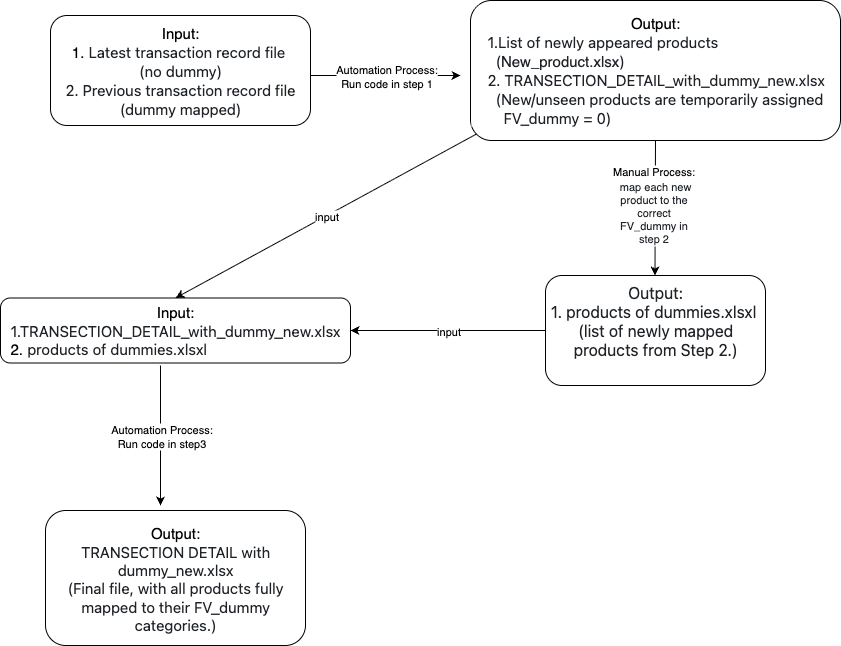

The diagram above was exported from draw.io. Its source (the exported page's mxGraphModel, read from the mxfile embedded in the PNG):
<mxGraphModel dx="2128" dy="768" grid="1" gridSize="10" guides="1" tooltips="1" connect="1" arrows="1" fold="1" page="1" pageScale="1" pageWidth="827" pageHeight="1169" math="0" shadow="0">
  <root>
    <mxCell id="0" />
    <mxCell id="1" parent="0" />
    <mxCell id="jIv1I_aahSQEFRo3IrdE-1" value="&lt;font style=&quot;font-size: 15px;&quot;&gt;Input:&lt;/font&gt;&lt;div&gt;&lt;font style=&quot;font-size: 15px;&quot;&gt;1.&amp;nbsp;&lt;span style=&quot;background-color: rgb(255, 255, 255); color: rgb(31, 35, 40); font-family: -apple-system, &amp;quot;system-ui&amp;quot;, &amp;quot;Segoe UI&amp;quot;, &amp;quot;Noto Sans&amp;quot;, Helvetica, Arial, sans-serif, &amp;quot;Apple Color Emoji&amp;quot;, &amp;quot;Segoe UI Emoji&amp;quot;; text-align: start;&quot;&gt;Latest transaction record file&amp;nbsp;&lt;/span&gt;&lt;/font&gt;&lt;/div&gt;&lt;div&gt;&lt;span style=&quot;background-color: rgb(255, 255, 255); color: rgb(31, 35, 40); font-family: -apple-system, &amp;quot;system-ui&amp;quot;, &amp;quot;Segoe UI&amp;quot;, &amp;quot;Noto Sans&amp;quot;, Helvetica, Arial, sans-serif, &amp;quot;Apple Color Emoji&amp;quot;, &amp;quot;Segoe UI Emoji&amp;quot;; text-align: start;&quot;&gt;&lt;font style=&quot;font-size: 15px;&quot;&gt;(no dummy)&lt;/font&gt;&lt;/span&gt;&lt;/div&gt;&lt;div&gt;&lt;font style=&quot;font-size: 15px;&quot;&gt;&lt;span style=&quot;background-color: rgb(255, 255, 255); color: rgb(31, 35, 40); font-family: -apple-system, &amp;quot;system-ui&amp;quot;, &amp;quot;Segoe UI&amp;quot;, &amp;quot;Noto Sans&amp;quot;, Helvetica, Arial, sans-serif, &amp;quot;Apple Color Emoji&amp;quot;, &amp;quot;Segoe UI Emoji&amp;quot;; text-align: start;&quot;&gt;2.&amp;nbsp;&lt;/span&gt;&lt;span style=&quot;background-color: rgb(255, 255, 255); color: rgb(31, 35, 40); font-family: -apple-system, &amp;quot;system-ui&amp;quot;, &amp;quot;Segoe UI&amp;quot;, &amp;quot;Noto Sans&amp;quot;, Helvetica, Arial, sans-serif, &amp;quot;Apple Color Emoji&amp;quot;, &amp;quot;Segoe UI Emoji&amp;quot;; text-align: start;&quot;&gt;Previous transaction record file&lt;/span&gt;&lt;/font&gt;&lt;/div&gt;&lt;div&gt;&lt;span style=&quot;background-color: rgb(255, 255, 255); color: rgb(31, 35, 40); font-family: -apple-system, &amp;quot;system-ui&amp;quot;, &amp;quot;Segoe UI&amp;quot;, &amp;quot;Noto Sans&amp;quot;, Helvetica, Arial, sans-serif, &amp;quot;Apple Color Emoji&amp;quot;, &amp;quot;Segoe UI Emoji&amp;quot;; text-align: start;&quot;&gt;&lt;font style=&quot;font-size: 15px;&quot;&gt;(dummy mapped)&lt;/font&gt;&lt;/span&gt;&lt;/div&gt;" style="rounded=1;whiteSpace=wrap;html=1;" vertex="1" parent="1">
      <mxGeometry x="30" y="60" width="260" height="110" as="geometry" />
    </mxCell>
    <mxCell id="jIv1I_aahSQEFRo3IrdE-2" value="&lt;font style=&quot;font-size: 15px;&quot;&gt;Output:&lt;br&gt;&lt;/font&gt;&lt;div style=&quot;text-align: left;&quot;&gt;&lt;span style=&quot;color: rgb(31, 35, 40); font-family: -apple-system, &amp;quot;system-ui&amp;quot;, &amp;quot;Segoe UI&amp;quot;, &amp;quot;Noto Sans&amp;quot;, Helvetica, Arial, sans-serif, &amp;quot;Apple Color Emoji&amp;quot;, &amp;quot;Segoe UI Emoji&amp;quot;; background-color: rgb(255, 255, 255);&quot;&gt;&lt;font style=&quot;font-size: 15px;&quot;&gt;&amp;nbsp; &amp;nbsp; 1.List of newly appeared products&lt;/font&gt;&lt;/span&gt;&lt;/div&gt;&lt;div style=&quot;text-align: left;&quot;&gt;&lt;font style=&quot;font-size: 15px;&quot;&gt;&lt;span style=&quot;color: rgb(31, 35, 40); font-family: -apple-system, &amp;quot;system-ui&amp;quot;, &amp;quot;Segoe UI&amp;quot;, &amp;quot;Noto Sans&amp;quot;, Helvetica, Arial, sans-serif, &amp;quot;Apple Color Emoji&amp;quot;, &amp;quot;Segoe UI Emoji&amp;quot;; background-color: rgb(255, 255, 255);&quot;&gt;&lt;font style=&quot;&quot;&gt;&amp;nbsp; &amp;nbsp; &amp;nbsp; (&lt;/font&gt;&lt;/span&gt;&lt;span style=&quot;background-color: rgb(255, 255, 255); color: rgb(31, 35, 40);&quot;&gt;&lt;font style=&quot;&quot; face=&quot;Helvetica&quot;&gt;New_product.xlsx&lt;/font&gt;&lt;/span&gt;&lt;span style=&quot;background-color: light-dark(rgb(255, 255, 255), rgb(18, 18, 18)); color: light-dark(rgb(31, 35, 40), rgb(205, 208, 212)); font-family: -apple-system, &amp;quot;system-ui&amp;quot;, &amp;quot;Segoe UI&amp;quot;, &amp;quot;Noto Sans&amp;quot;, Helvetica, Arial, sans-serif, &amp;quot;Apple Color Emoji&amp;quot;, &amp;quot;Segoe UI Emoji&amp;quot;;&quot;&gt;)&lt;/span&gt;&lt;/font&gt;&lt;/div&gt;&lt;div style=&quot;text-align: left;&quot;&gt;&lt;font style=&quot;font-size: 15px;&quot;&gt;&lt;span style=&quot;background-color: light-dark(rgb(255, 255, 255), rgb(18, 18, 18)); color: light-dark(rgb(31, 35, 40), rgb(205, 208, 212)); font-family: -apple-system, &amp;quot;system-ui&amp;quot;, &amp;quot;Segoe UI&amp;quot;, &amp;quot;Noto Sans&amp;quot;, Helvetica, Arial, sans-serif, &amp;quot;Apple Color Emoji&amp;quot;, &amp;quot;Segoe UI Emoji&amp;quot;;&quot;&gt;&amp;nbsp; &amp;nbsp; 2.&amp;nbsp;&lt;/span&gt;&lt;span style=&quot;background-color: rgb(255, 255, 255); color: rgb(31, 35, 40); font-family: -apple-system, &amp;quot;system-ui&amp;quot;, &amp;quot;Segoe UI&amp;quot;, &amp;quot;Noto Sans&amp;quot;, Helvetica, Arial, sans-serif, &amp;quot;Apple Color Emoji&amp;quot;, &amp;quot;Segoe UI Emoji&amp;quot;;&quot;&gt;TRANSECTION_DETAIL_with_dummy_new.xlsx&lt;/span&gt;&lt;span style=&quot;background-color: rgb(255, 255, 255); color: rgb(31, 35, 40); font-family: -apple-system, &amp;quot;system-ui&amp;quot;, &amp;quot;Segoe UI&amp;quot;, &amp;quot;Noto Sans&amp;quot;, Helvetica, Arial, sans-serif, &amp;quot;Apple Color Emoji&amp;quot;, &amp;quot;Segoe UI Emoji&amp;quot;;&quot;&gt;&amp;nbsp;&lt;/span&gt;&lt;/font&gt;&lt;/div&gt;&lt;div style=&quot;text-align: left;&quot;&gt;&lt;font style=&quot;font-size: 15px;&quot;&gt;&lt;span style=&quot;background-color: rgb(255, 255, 255); color: rgb(31, 35, 40); font-family: -apple-system, &amp;quot;system-ui&amp;quot;, &amp;quot;Segoe UI&amp;quot;, &amp;quot;Noto Sans&amp;quot;, Helvetica, Arial, sans-serif, &amp;quot;Apple Color Emoji&amp;quot;, &amp;quot;Segoe UI Emoji&amp;quot;;&quot;&gt;&amp;nbsp; &amp;nbsp; &amp;nbsp; (&lt;/span&gt;&lt;span style=&quot;background-color: rgb(255, 255, 255); color: rgb(31, 35, 40); font-family: -apple-system, &amp;quot;system-ui&amp;quot;, &amp;quot;Segoe UI&amp;quot;, &amp;quot;Noto Sans&amp;quot;, Helvetica, Arial, sans-serif, &amp;quot;Apple Color Emoji&amp;quot;, &amp;quot;Segoe UI Emoji&amp;quot;;&quot;&gt;New/unseen products are temporarily assigned&amp;nbsp; &amp;nbsp; &amp;nbsp; &amp;nbsp; &amp;nbsp; &amp;nbsp; FV_dummy = 0&lt;/span&gt;&lt;/font&gt;&lt;span style=&quot;font-size: 15px; background-color: light-dark(rgb(255, 255, 255), rgb(18, 18, 18)); color: light-dark(rgb(31, 35, 40), rgb(205, 208, 212)); font-family: -apple-system, &amp;quot;system-ui&amp;quot;, &amp;quot;Segoe UI&amp;quot;, &amp;quot;Noto Sans&amp;quot;, Helvetica, Arial, sans-serif, &amp;quot;Apple Color Emoji&amp;quot;, &amp;quot;Segoe UI Emoji&amp;quot;;&quot;&gt;)&lt;/span&gt;&lt;/div&gt;" style="rounded=1;whiteSpace=wrap;html=1;" vertex="1" parent="1">
      <mxGeometry x="450" y="45" width="370" height="140" as="geometry" />
    </mxCell>
    <mxCell id="jIv1I_aahSQEFRo3IrdE-3" value="" style="endArrow=classic;html=1;rounded=0;" edge="1" parent="1">
      <mxGeometry relative="1" as="geometry">
        <mxPoint x="290" y="120" as="sourcePoint" />
        <mxPoint x="440" y="120" as="targetPoint" />
        <Array as="points" />
      </mxGeometry>
    </mxCell>
    <mxCell id="jIv1I_aahSQEFRo3IrdE-4" value="Automation&amp;nbsp;&lt;span style=&quot;background-color: light-dark(#ffffff, var(--ge-dark-color, #121212)); color: light-dark(rgb(0, 0, 0), rgb(255, 255, 255));&quot;&gt;Process:&lt;/span&gt;&lt;div&gt;&lt;div&gt;Run code in step 1&lt;/div&gt;&lt;/div&gt;" style="edgeLabel;resizable=0;html=1;;align=center;verticalAlign=middle;" connectable="0" vertex="1" parent="jIv1I_aahSQEFRo3IrdE-3">
      <mxGeometry relative="1" as="geometry" />
    </mxCell>
    <mxCell id="jIv1I_aahSQEFRo3IrdE-7" value="" style="endArrow=classic;html=1;rounded=0;exitX=0.5;exitY=1;exitDx=0;exitDy=0;" edge="1" parent="1" source="jIv1I_aahSQEFRo3IrdE-2">
      <mxGeometry relative="1" as="geometry">
        <mxPoint x="634.5" y="200" as="sourcePoint" />
        <mxPoint x="634.5" y="320" as="targetPoint" />
      </mxGeometry>
    </mxCell>
    <mxCell id="jIv1I_aahSQEFRo3IrdE-10" value="&lt;font&gt;Manual Process:&lt;/font&gt;&lt;div&gt;&lt;font&gt;&lt;span style=&quot;color: rgb(31, 35, 40); font-family: -apple-system, &amp;quot;system-ui&amp;quot;, &amp;quot;Segoe UI&amp;quot;, &amp;quot;Noto Sans&amp;quot;, Helvetica, Arial, sans-serif, &amp;quot;Apple Color Emoji&amp;quot;, &amp;quot;Segoe UI Emoji&amp;quot;; text-align: start; text-wrap-mode: wrap;&quot;&gt;&amp;nbsp;&lt;/span&gt;&lt;span style=&quot;color: rgb(31, 35, 40); text-align: start; text-wrap-mode: wrap;&quot;&gt;&lt;font style=&quot;&quot; face=&quot;Helvetica&quot;&gt;map each new product to the correct FV_dummy in step 2&lt;/font&gt;&lt;/span&gt;&lt;/font&gt;&lt;/div&gt;" style="edgeLabel;html=1;align=center;verticalAlign=middle;resizable=0;points=[];" vertex="1" connectable="0" parent="jIv1I_aahSQEFRo3IrdE-7">
      <mxGeometry x="-0.0333" y="-2" relative="1" as="geometry">
        <mxPoint as="offset" />
      </mxGeometry>
    </mxCell>
    <mxCell id="jIv1I_aahSQEFRo3IrdE-11" value="&lt;div&gt;&lt;span style=&quot;color: rgb(31, 35, 40); font-family: -apple-system, &amp;quot;system-ui&amp;quot;, &amp;quot;Segoe UI&amp;quot;, &amp;quot;Noto Sans&amp;quot;, Helvetica, Arial, sans-serif, &amp;quot;Apple Color Emoji&amp;quot;, &amp;quot;Segoe UI Emoji&amp;quot;; font-size: 16px; text-align: start; background-color: rgb(255, 255, 255);&quot;&gt;Output:&lt;/span&gt;&lt;/div&gt;&lt;span style=&quot;color: rgb(31, 35, 40); font-family: -apple-system, &amp;quot;system-ui&amp;quot;, &amp;quot;Segoe UI&amp;quot;, &amp;quot;Noto Sans&amp;quot;, Helvetica, Arial, sans-serif, &amp;quot;Apple Color Emoji&amp;quot;, &amp;quot;Segoe UI Emoji&amp;quot;; font-size: 16px; text-align: start; background-color: rgb(255, 255, 255);&quot;&gt;1. products of dummies.xlsxl&amp;nbsp;&lt;/span&gt;&lt;div&gt;&lt;span style=&quot;color: rgb(31, 35, 40); font-family: -apple-system, &amp;quot;system-ui&amp;quot;, &amp;quot;Segoe UI&amp;quot;, &amp;quot;Noto Sans&amp;quot;, Helvetica, Arial, sans-serif, &amp;quot;Apple Color Emoji&amp;quot;, &amp;quot;Segoe UI Emoji&amp;quot;; font-size: 16px; text-align: start; background-color: rgb(255, 255, 255);&quot;&gt;(list of newly mapped products from Step 2.)&lt;/span&gt;&lt;div&gt;&lt;span style=&quot;color: rgb(31, 35, 40); font-family: -apple-system, &amp;quot;system-ui&amp;quot;, &amp;quot;Segoe UI&amp;quot;, &amp;quot;Noto Sans&amp;quot;, Helvetica, Arial, sans-serif, &amp;quot;Apple Color Emoji&amp;quot;, &amp;quot;Segoe UI Emoji&amp;quot;; font-size: 16px; text-align: start; background-color: rgb(255, 255, 255);&quot;&gt;&lt;br&gt;&lt;/span&gt;&lt;/div&gt;&lt;/div&gt;" style="rounded=1;whiteSpace=wrap;html=1;" vertex="1" parent="1">
      <mxGeometry x="525" y="320" width="220" height="110" as="geometry" />
    </mxCell>
    <mxCell id="jIv1I_aahSQEFRo3IrdE-12" value="&lt;font style=&quot;font-size: 15px;&quot;&gt;Input:&lt;/font&gt;&lt;div&gt;&lt;div style=&quot;text-align: left;&quot;&gt;&lt;span style=&quot;background-color: light-dark(rgb(255, 255, 255), rgb(18, 18, 18)); color: light-dark(rgb(31, 35, 40), rgb(205, 208, 212)); font-family: -apple-system, &amp;quot;system-ui&amp;quot;, &amp;quot;Segoe UI&amp;quot;, &amp;quot;Noto Sans&amp;quot;, Helvetica, Arial, sans-serif, &amp;quot;Apple Color Emoji&amp;quot;, &amp;quot;Segoe UI Emoji&amp;quot;; font-size: 15px;&quot;&gt;1.TRANSECTION_DETAIL_with_dummy_new.xlsx&lt;/span&gt;&lt;/div&gt;&lt;div style=&quot;text-align: left;&quot;&gt;&lt;font style=&quot;font-size: 15px;&quot;&gt;2.&amp;nbsp;&lt;span style=&quot;background-color: rgb(255, 255, 255); color: rgb(31, 35, 40); font-family: -apple-system, &amp;quot;system-ui&amp;quot;, &amp;quot;Segoe UI&amp;quot;, &amp;quot;Noto Sans&amp;quot;, Helvetica, Arial, sans-serif, &amp;quot;Apple Color Emoji&amp;quot;, &amp;quot;Segoe UI Emoji&amp;quot;;&quot;&gt;products of dummies.xlsxl&lt;/span&gt;&lt;/font&gt;&lt;/div&gt;&lt;/div&gt;" style="rounded=1;whiteSpace=wrap;html=1;" vertex="1" parent="1">
      <mxGeometry x="-20" y="342.5" width="350" height="65" as="geometry" />
    </mxCell>
    <mxCell id="jIv1I_aahSQEFRo3IrdE-18" value="" style="endArrow=classic;html=1;rounded=0;exitX=0.016;exitY=0.954;exitDx=0;exitDy=0;entryX=0.5;entryY=0;entryDx=0;entryDy=0;exitPerimeter=0;" edge="1" parent="1" source="jIv1I_aahSQEFRo3IrdE-2" target="jIv1I_aahSQEFRo3IrdE-12">
      <mxGeometry relative="1" as="geometry">
        <mxPoint x="330" y="300" as="sourcePoint" />
        <mxPoint x="490" y="300" as="targetPoint" />
      </mxGeometry>
    </mxCell>
    <mxCell id="jIv1I_aahSQEFRo3IrdE-19" value="input" style="edgeLabel;resizable=0;html=1;;align=center;verticalAlign=middle;" connectable="0" vertex="1" parent="jIv1I_aahSQEFRo3IrdE-18">
      <mxGeometry relative="1" as="geometry" />
    </mxCell>
    <mxCell id="jIv1I_aahSQEFRo3IrdE-21" value="" style="endArrow=classic;html=1;rounded=0;entryX=1;entryY=0.5;entryDx=0;entryDy=0;exitX=0;exitY=0.5;exitDx=0;exitDy=0;" edge="1" parent="1" source="jIv1I_aahSQEFRo3IrdE-11" target="jIv1I_aahSQEFRo3IrdE-12">
      <mxGeometry relative="1" as="geometry">
        <mxPoint x="330" y="300" as="sourcePoint" />
        <mxPoint x="490" y="300" as="targetPoint" />
      </mxGeometry>
    </mxCell>
    <mxCell id="jIv1I_aahSQEFRo3IrdE-22" value="input" style="edgeLabel;resizable=0;html=1;;align=center;verticalAlign=middle;" connectable="0" vertex="1" parent="jIv1I_aahSQEFRo3IrdE-21">
      <mxGeometry relative="1" as="geometry" />
    </mxCell>
    <mxCell id="jIv1I_aahSQEFRo3IrdE-24" value="&lt;font style=&quot;font-size: 15px;&quot;&gt;Output:&lt;/font&gt;&lt;div&gt;&lt;span style=&quot;color: rgb(31, 35, 40); font-family: -apple-system, &amp;quot;system-ui&amp;quot;, &amp;quot;Segoe UI&amp;quot;, &amp;quot;Noto Sans&amp;quot;, Helvetica, Arial, sans-serif, &amp;quot;Apple Color Emoji&amp;quot;, &amp;quot;Segoe UI Emoji&amp;quot;; text-align: start; background-color: rgb(255, 255, 255);&quot;&gt;&lt;font style=&quot;font-size: 15px;&quot;&gt;TRANSECTION DETAIL with dummy_new.xlsx&lt;/font&gt;&lt;/span&gt;&lt;/div&gt;&lt;div&gt;&lt;span style=&quot;color: rgb(31, 35, 40); font-family: -apple-system, &amp;quot;system-ui&amp;quot;, &amp;quot;Segoe UI&amp;quot;, &amp;quot;Noto Sans&amp;quot;, Helvetica, Arial, sans-serif, &amp;quot;Apple Color Emoji&amp;quot;, &amp;quot;Segoe UI Emoji&amp;quot;; text-align: start; background-color: rgb(255, 255, 255);&quot;&gt;&lt;font style=&quot;font-size: 15px;&quot;&gt;(Final file, with all products fully mapped to their FV_dummy categories.)&lt;/font&gt;&lt;/span&gt;&lt;/div&gt;" style="rounded=1;whiteSpace=wrap;html=1;" vertex="1" parent="1">
      <mxGeometry x="25" y="555" width="260" height="135" as="geometry" />
    </mxCell>
    <mxCell id="jIv1I_aahSQEFRo3IrdE-25" value="" style="endArrow=classic;html=1;rounded=0;" edge="1" parent="1">
      <mxGeometry relative="1" as="geometry">
        <mxPoint x="140" y="410" as="sourcePoint" />
        <mxPoint x="140" y="550" as="targetPoint" />
      </mxGeometry>
    </mxCell>
    <mxCell id="jIv1I_aahSQEFRo3IrdE-26" value="Automation Process:&lt;div&gt;Run code in step3&lt;/div&gt;" style="edgeLabel;resizable=0;html=1;;align=center;verticalAlign=middle;" connectable="0" vertex="1" parent="jIv1I_aahSQEFRo3IrdE-25">
      <mxGeometry relative="1" as="geometry" />
    </mxCell>
  </root>
</mxGraphModel>